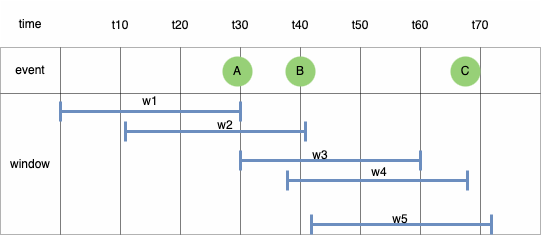

The diagram above was exported from draw.io. Its source (the exported page's mxGraphModel, read from the mxfile embedded in the PNG):
<mxGraphModel dx="1528" dy="977" grid="1" gridSize="10" guides="1" tooltips="1" connect="1" arrows="1" fold="1" page="1" pageScale="1" pageWidth="1169" pageHeight="827" math="0" shadow="0">
  <root>
    <mxCell id="0" />
    <mxCell id="1" parent="0" />
    <mxCell id="qYvuUMzlHFwhiG2a9g9f-66" value="" style="childLayout=tableLayout;recursiveResize=0;shadow=0;fillColor=#f5f5f5;strokeColor=none;opacity=10;fontColor=#333333;" parent="1" vertex="1">
      <mxGeometry x="190" y="360" width="540" height="234" as="geometry" />
    </mxCell>
    <mxCell id="qYvuUMzlHFwhiG2a9g9f-67" value="" style="shape=tableRow;horizontal=0;startSize=0;swimlaneHead=0;swimlaneBody=0;top=0;left=0;bottom=0;right=0;dropTarget=0;collapsible=0;recursiveResize=0;expand=0;fontStyle=0;fillColor=none;strokeColor=inherit;opacity=0;" parent="qYvuUMzlHFwhiG2a9g9f-66" vertex="1">
      <mxGeometry width="540" height="47" as="geometry" />
    </mxCell>
    <mxCell id="qYvuUMzlHFwhiG2a9g9f-68" value="time" style="connectable=0;recursiveResize=0;strokeColor=inherit;fillColor=none;align=center;whiteSpace=wrap;html=1;opacity=30;" parent="qYvuUMzlHFwhiG2a9g9f-67" vertex="1">
      <mxGeometry width="60" height="47" as="geometry">
        <mxRectangle width="60" height="47" as="alternateBounds" />
      </mxGeometry>
    </mxCell>
    <mxCell id="qYvuUMzlHFwhiG2a9g9f-69" value="" style="connectable=0;recursiveResize=0;strokeColor=inherit;fillColor=none;align=center;whiteSpace=wrap;html=1;opacity=30;" parent="qYvuUMzlHFwhiG2a9g9f-67" vertex="1">
      <mxGeometry x="60" width="60" height="47" as="geometry">
        <mxRectangle width="60" height="47" as="alternateBounds" />
      </mxGeometry>
    </mxCell>
    <mxCell id="qYvuUMzlHFwhiG2a9g9f-70" value="" style="connectable=0;recursiveResize=0;strokeColor=inherit;fillColor=none;align=center;whiteSpace=wrap;html=1;opacity=30;" parent="qYvuUMzlHFwhiG2a9g9f-67" vertex="1">
      <mxGeometry x="120" width="60" height="47" as="geometry">
        <mxRectangle width="60" height="47" as="alternateBounds" />
      </mxGeometry>
    </mxCell>
    <mxCell id="qYvuUMzlHFwhiG2a9g9f-79" style="connectable=0;recursiveResize=0;strokeColor=inherit;fillColor=none;align=center;whiteSpace=wrap;html=1;opacity=30;" parent="qYvuUMzlHFwhiG2a9g9f-67" vertex="1">
      <mxGeometry x="180" width="60" height="47" as="geometry">
        <mxRectangle width="60" height="47" as="alternateBounds" />
      </mxGeometry>
    </mxCell>
    <mxCell id="qYvuUMzlHFwhiG2a9g9f-82" style="connectable=0;recursiveResize=0;strokeColor=inherit;fillColor=none;align=center;whiteSpace=wrap;html=1;opacity=30;" parent="qYvuUMzlHFwhiG2a9g9f-67" vertex="1">
      <mxGeometry x="240" width="60" height="47" as="geometry">
        <mxRectangle width="60" height="47" as="alternateBounds" />
      </mxGeometry>
    </mxCell>
    <mxCell id="qYvuUMzlHFwhiG2a9g9f-85" style="connectable=0;recursiveResize=0;strokeColor=inherit;fillColor=none;align=center;whiteSpace=wrap;html=1;opacity=30;" parent="qYvuUMzlHFwhiG2a9g9f-67" vertex="1">
      <mxGeometry x="300" width="60" height="47" as="geometry">
        <mxRectangle width="60" height="47" as="alternateBounds" />
      </mxGeometry>
    </mxCell>
    <mxCell id="qYvuUMzlHFwhiG2a9g9f-88" style="connectable=0;recursiveResize=0;strokeColor=inherit;fillColor=none;align=center;whiteSpace=wrap;html=1;opacity=30;" parent="qYvuUMzlHFwhiG2a9g9f-67" vertex="1">
      <mxGeometry x="360" width="60" height="47" as="geometry">
        <mxRectangle width="60" height="47" as="alternateBounds" />
      </mxGeometry>
    </mxCell>
    <mxCell id="qYvuUMzlHFwhiG2a9g9f-91" style="connectable=0;recursiveResize=0;strokeColor=inherit;fillColor=none;align=center;whiteSpace=wrap;html=1;opacity=30;" parent="qYvuUMzlHFwhiG2a9g9f-67" vertex="1">
      <mxGeometry x="420" width="60" height="47" as="geometry">
        <mxRectangle width="60" height="47" as="alternateBounds" />
      </mxGeometry>
    </mxCell>
    <mxCell id="qYvuUMzlHFwhiG2a9g9f-134" style="connectable=0;recursiveResize=0;strokeColor=inherit;fillColor=none;align=center;whiteSpace=wrap;html=1;opacity=30;" parent="qYvuUMzlHFwhiG2a9g9f-67" vertex="1">
      <mxGeometry x="480" width="60" height="47" as="geometry">
        <mxRectangle width="60" height="47" as="alternateBounds" />
      </mxGeometry>
    </mxCell>
    <mxCell id="qYvuUMzlHFwhiG2a9g9f-71" style="shape=tableRow;horizontal=0;startSize=0;swimlaneHead=0;swimlaneBody=0;top=0;left=0;bottom=0;right=0;dropTarget=0;collapsible=0;recursiveResize=0;expand=0;fontStyle=0;fillColor=none;strokeColor=default;opacity=30;" parent="qYvuUMzlHFwhiG2a9g9f-66" vertex="1">
      <mxGeometry y="47" width="540" height="46" as="geometry" />
    </mxCell>
    <mxCell id="qYvuUMzlHFwhiG2a9g9f-72" value="event" style="connectable=0;recursiveResize=0;strokeColor=inherit;fillColor=none;align=center;whiteSpace=wrap;html=1;opacity=30;" parent="qYvuUMzlHFwhiG2a9g9f-71" vertex="1">
      <mxGeometry width="60" height="46" as="geometry">
        <mxRectangle width="60" height="46" as="alternateBounds" />
      </mxGeometry>
    </mxCell>
    <mxCell id="qYvuUMzlHFwhiG2a9g9f-73" value="" style="connectable=0;recursiveResize=0;strokeColor=default;fillColor=none;align=center;whiteSpace=wrap;html=1;opacity=30;" parent="qYvuUMzlHFwhiG2a9g9f-71" vertex="1">
      <mxGeometry x="60" width="60" height="46" as="geometry">
        <mxRectangle width="60" height="46" as="alternateBounds" />
      </mxGeometry>
    </mxCell>
    <mxCell id="qYvuUMzlHFwhiG2a9g9f-74" value="" style="connectable=0;recursiveResize=0;strokeColor=default;fillColor=none;align=center;whiteSpace=wrap;html=1;opacity=30;" parent="qYvuUMzlHFwhiG2a9g9f-71" vertex="1">
      <mxGeometry x="120" width="60" height="46" as="geometry">
        <mxRectangle width="60" height="46" as="alternateBounds" />
      </mxGeometry>
    </mxCell>
    <mxCell id="qYvuUMzlHFwhiG2a9g9f-80" style="connectable=0;recursiveResize=0;strokeColor=default;fillColor=none;align=center;whiteSpace=wrap;html=1;opacity=30;" parent="qYvuUMzlHFwhiG2a9g9f-71" vertex="1">
      <mxGeometry x="180" width="60" height="46" as="geometry">
        <mxRectangle width="60" height="46" as="alternateBounds" />
      </mxGeometry>
    </mxCell>
    <mxCell id="qYvuUMzlHFwhiG2a9g9f-83" style="connectable=0;recursiveResize=0;strokeColor=default;fillColor=none;align=center;whiteSpace=wrap;html=1;opacity=30;" parent="qYvuUMzlHFwhiG2a9g9f-71" vertex="1">
      <mxGeometry x="240" width="60" height="46" as="geometry">
        <mxRectangle width="60" height="46" as="alternateBounds" />
      </mxGeometry>
    </mxCell>
    <mxCell id="qYvuUMzlHFwhiG2a9g9f-86" style="connectable=0;recursiveResize=0;strokeColor=default;fillColor=none;align=center;whiteSpace=wrap;html=1;opacity=30;" parent="qYvuUMzlHFwhiG2a9g9f-71" vertex="1">
      <mxGeometry x="300" width="60" height="46" as="geometry">
        <mxRectangle width="60" height="46" as="alternateBounds" />
      </mxGeometry>
    </mxCell>
    <mxCell id="qYvuUMzlHFwhiG2a9g9f-89" style="connectable=0;recursiveResize=0;strokeColor=default;fillColor=none;align=center;whiteSpace=wrap;html=1;opacity=30;" parent="qYvuUMzlHFwhiG2a9g9f-71" vertex="1">
      <mxGeometry x="360" width="60" height="46" as="geometry">
        <mxRectangle width="60" height="46" as="alternateBounds" />
      </mxGeometry>
    </mxCell>
    <mxCell id="qYvuUMzlHFwhiG2a9g9f-92" style="connectable=0;recursiveResize=0;strokeColor=default;fillColor=none;align=center;whiteSpace=wrap;html=1;opacity=30;" parent="qYvuUMzlHFwhiG2a9g9f-71" vertex="1">
      <mxGeometry x="420" width="60" height="46" as="geometry">
        <mxRectangle width="60" height="46" as="alternateBounds" />
      </mxGeometry>
    </mxCell>
    <mxCell id="qYvuUMzlHFwhiG2a9g9f-135" style="connectable=0;recursiveResize=0;strokeColor=default;fillColor=none;align=center;whiteSpace=wrap;html=1;opacity=30;" parent="qYvuUMzlHFwhiG2a9g9f-71" vertex="1">
      <mxGeometry x="480" width="60" height="46" as="geometry">
        <mxRectangle width="60" height="46" as="alternateBounds" />
      </mxGeometry>
    </mxCell>
    <mxCell id="qYvuUMzlHFwhiG2a9g9f-75" style="shape=tableRow;horizontal=0;startSize=0;swimlaneHead=0;swimlaneBody=0;top=0;left=0;bottom=0;right=0;dropTarget=0;collapsible=0;recursiveResize=0;expand=0;fontStyle=0;fillColor=none;strokeColor=default;opacity=30;" parent="qYvuUMzlHFwhiG2a9g9f-66" vertex="1">
      <mxGeometry y="93" width="540" height="47" as="geometry" />
    </mxCell>
    <mxCell id="qYvuUMzlHFwhiG2a9g9f-76" value="window" style="connectable=0;recursiveResize=0;strokeColor=inherit;fillColor=none;align=center;whiteSpace=wrap;html=1;opacity=30;rowspan=3;colspan=1;" parent="qYvuUMzlHFwhiG2a9g9f-75" vertex="1">
      <mxGeometry width="60" height="141" as="geometry">
        <mxRectangle width="60" height="47" as="alternateBounds" />
      </mxGeometry>
    </mxCell>
    <mxCell id="qYvuUMzlHFwhiG2a9g9f-77" value="" style="connectable=0;recursiveResize=0;strokeColor=default;fillColor=none;align=center;whiteSpace=wrap;html=1;opacity=30;rowspan=3;colspan=1;" parent="qYvuUMzlHFwhiG2a9g9f-75" vertex="1">
      <mxGeometry x="60" width="60" height="141" as="geometry">
        <mxRectangle width="60" height="47" as="alternateBounds" />
      </mxGeometry>
    </mxCell>
    <mxCell id="qYvuUMzlHFwhiG2a9g9f-78" value="" style="connectable=0;recursiveResize=0;strokeColor=default;fillColor=none;align=center;whiteSpace=wrap;html=1;opacity=30;rowspan=3;colspan=1;" parent="qYvuUMzlHFwhiG2a9g9f-75" vertex="1">
      <mxGeometry x="120" width="60" height="141" as="geometry">
        <mxRectangle width="60" height="47" as="alternateBounds" />
      </mxGeometry>
    </mxCell>
    <mxCell id="qYvuUMzlHFwhiG2a9g9f-81" style="connectable=0;recursiveResize=0;strokeColor=default;fillColor=none;align=center;whiteSpace=wrap;html=1;opacity=30;rowspan=3;colspan=1;" parent="qYvuUMzlHFwhiG2a9g9f-75" vertex="1">
      <mxGeometry x="180" width="60" height="141" as="geometry">
        <mxRectangle width="60" height="47" as="alternateBounds" />
      </mxGeometry>
    </mxCell>
    <mxCell id="qYvuUMzlHFwhiG2a9g9f-84" style="connectable=0;recursiveResize=0;strokeColor=default;fillColor=none;align=center;whiteSpace=wrap;html=1;opacity=30;rowspan=3;colspan=1;" parent="qYvuUMzlHFwhiG2a9g9f-75" vertex="1">
      <mxGeometry x="240" width="60" height="141" as="geometry">
        <mxRectangle width="60" height="47" as="alternateBounds" />
      </mxGeometry>
    </mxCell>
    <mxCell id="qYvuUMzlHFwhiG2a9g9f-87" style="connectable=0;recursiveResize=0;strokeColor=default;fillColor=none;align=center;whiteSpace=wrap;html=1;opacity=30;rowspan=3;colspan=1;" parent="qYvuUMzlHFwhiG2a9g9f-75" vertex="1">
      <mxGeometry x="300" width="60" height="141" as="geometry">
        <mxRectangle width="60" height="47" as="alternateBounds" />
      </mxGeometry>
    </mxCell>
    <mxCell id="qYvuUMzlHFwhiG2a9g9f-90" style="connectable=0;recursiveResize=0;strokeColor=default;fillColor=none;align=center;whiteSpace=wrap;html=1;opacity=30;rowspan=3;colspan=1;" parent="qYvuUMzlHFwhiG2a9g9f-75" vertex="1">
      <mxGeometry x="360" width="60" height="141" as="geometry">
        <mxRectangle width="60" height="47" as="alternateBounds" />
      </mxGeometry>
    </mxCell>
    <mxCell id="qYvuUMzlHFwhiG2a9g9f-93" style="connectable=0;recursiveResize=0;strokeColor=default;fillColor=none;align=center;whiteSpace=wrap;html=1;opacity=30;rowspan=3;colspan=1;" parent="qYvuUMzlHFwhiG2a9g9f-75" vertex="1">
      <mxGeometry x="420" width="60" height="141" as="geometry">
        <mxRectangle width="60" height="47" as="alternateBounds" />
      </mxGeometry>
    </mxCell>
    <mxCell id="qYvuUMzlHFwhiG2a9g9f-136" style="connectable=0;recursiveResize=0;strokeColor=default;fillColor=none;align=center;whiteSpace=wrap;html=1;opacity=30;rowspan=3;colspan=1;" parent="qYvuUMzlHFwhiG2a9g9f-75" vertex="1">
      <mxGeometry x="480" width="60" height="141" as="geometry">
        <mxRectangle width="60" height="47" as="alternateBounds" />
      </mxGeometry>
    </mxCell>
    <mxCell id="qYvuUMzlHFwhiG2a9g9f-111" style="shape=tableRow;horizontal=0;startSize=0;swimlaneHead=0;swimlaneBody=0;top=0;left=0;bottom=0;right=0;dropTarget=0;collapsible=0;recursiveResize=0;expand=0;fontStyle=0;fillColor=none;strokeColor=default;opacity=30;" parent="qYvuUMzlHFwhiG2a9g9f-66" vertex="1">
      <mxGeometry y="140" width="540" height="47" as="geometry" />
    </mxCell>
    <mxCell id="qYvuUMzlHFwhiG2a9g9f-124" style="shape=tableRow;horizontal=0;startSize=0;swimlaneHead=0;swimlaneBody=0;top=0;left=0;bottom=0;right=0;dropTarget=0;collapsible=0;recursiveResize=0;expand=0;fontStyle=0;fillColor=none;strokeColor=default;opacity=30;" parent="qYvuUMzlHFwhiG2a9g9f-66" vertex="1">
      <mxGeometry y="187" width="540" height="47" as="geometry" />
    </mxCell>
    <mxCell id="qYvuUMzlHFwhiG2a9g9f-97" value="t10" style="text;html=1;align=center;verticalAlign=middle;whiteSpace=wrap;rounded=0;opacity=30;strokeColor=none;" parent="1" vertex="1">
      <mxGeometry x="280" y="370" width="60" height="30" as="geometry" />
    </mxCell>
    <mxCell id="qYvuUMzlHFwhiG2a9g9f-98" value="t20" style="text;html=1;align=center;verticalAlign=middle;whiteSpace=wrap;rounded=0;opacity=30;strokeColor=none;" parent="1" vertex="1">
      <mxGeometry x="340" y="370" width="60" height="30" as="geometry" />
    </mxCell>
    <mxCell id="qYvuUMzlHFwhiG2a9g9f-99" value="t30" style="text;html=1;align=center;verticalAlign=middle;whiteSpace=wrap;rounded=0;opacity=30;strokeColor=none;" parent="1" vertex="1">
      <mxGeometry x="400" y="370" width="60" height="30" as="geometry" />
    </mxCell>
    <mxCell id="qYvuUMzlHFwhiG2a9g9f-100" value="t40" style="text;html=1;align=center;verticalAlign=middle;whiteSpace=wrap;rounded=0;opacity=30;strokeColor=none;" parent="1" vertex="1">
      <mxGeometry x="460" y="370" width="60" height="30" as="geometry" />
    </mxCell>
    <mxCell id="qYvuUMzlHFwhiG2a9g9f-101" value="t50" style="text;html=1;align=center;verticalAlign=middle;whiteSpace=wrap;rounded=0;opacity=30;strokeColor=none;" parent="1" vertex="1">
      <mxGeometry x="520" y="370" width="60" height="30" as="geometry" />
    </mxCell>
    <mxCell id="qYvuUMzlHFwhiG2a9g9f-102" value="t60" style="text;html=1;align=center;verticalAlign=middle;whiteSpace=wrap;rounded=0;opacity=30;strokeColor=none;" parent="1" vertex="1">
      <mxGeometry x="580" y="370" width="60" height="30" as="geometry" />
    </mxCell>
    <mxCell id="qYvuUMzlHFwhiG2a9g9f-104" value="A" style="ellipse;whiteSpace=wrap;html=1;fillColor=#97D077;strokeColor=none;" parent="1" vertex="1">
      <mxGeometry x="412" y="416" width="30" height="30" as="geometry" />
    </mxCell>
    <mxCell id="qYvuUMzlHFwhiG2a9g9f-105" value="B" style="ellipse;whiteSpace=wrap;html=1;fillColor=#97D077;strokeColor=none;" parent="1" vertex="1">
      <mxGeometry x="475" y="416" width="30" height="30" as="geometry" />
    </mxCell>
    <mxCell id="qYvuUMzlHFwhiG2a9g9f-106" value="C" style="ellipse;whiteSpace=wrap;html=1;fillColor=#97D077;strokeColor=none;" parent="1" vertex="1">
      <mxGeometry x="640" y="416" width="30" height="30" as="geometry" />
    </mxCell>
    <mxCell id="qYvuUMzlHFwhiG2a9g9f-107" value="" style="shape=crossbar;whiteSpace=wrap;html=1;rounded=1;strokeWidth=3;fillColor=#dae8fc;strokeColor=#6c8ebf;" parent="1" vertex="1">
      <mxGeometry x="250" y="461" width="180" height="20" as="geometry" />
    </mxCell>
    <mxCell id="qYvuUMzlHFwhiG2a9g9f-108" value="w1" style="text;html=1;align=center;verticalAlign=middle;whiteSpace=wrap;rounded=0;" parent="1" vertex="1">
      <mxGeometry x="310" y="446" width="60" height="30" as="geometry" />
    </mxCell>
    <mxCell id="qYvuUMzlHFwhiG2a9g9f-109" value="" style="shape=crossbar;whiteSpace=wrap;html=1;rounded=1;strokeWidth=3;fillColor=#dae8fc;strokeColor=#6c8ebf;" parent="1" vertex="1">
      <mxGeometry x="315" y="481" width="180" height="20" as="geometry" />
    </mxCell>
    <mxCell id="qYvuUMzlHFwhiG2a9g9f-110" value="w2" style="text;html=1;align=center;verticalAlign=middle;whiteSpace=wrap;rounded=0;" parent="1" vertex="1">
      <mxGeometry x="385" y="470" width="60" height="30" as="geometry" />
    </mxCell>
    <mxCell id="qYvuUMzlHFwhiG2a9g9f-120" value="" style="shape=crossbar;whiteSpace=wrap;html=1;rounded=1;strokeWidth=3;fillColor=#dae8fc;strokeColor=#6c8ebf;" parent="1" vertex="1">
      <mxGeometry x="430" y="510" width="180" height="20" as="geometry" />
    </mxCell>
    <mxCell id="qYvuUMzlHFwhiG2a9g9f-121" value="w3" style="text;html=1;align=center;verticalAlign=middle;whiteSpace=wrap;rounded=0;" parent="1" vertex="1">
      <mxGeometry x="480" y="500" width="60" height="30" as="geometry" />
    </mxCell>
    <mxCell id="qYvuUMzlHFwhiG2a9g9f-122" value="" style="shape=crossbar;whiteSpace=wrap;html=1;rounded=1;strokeWidth=3;fillColor=#dae8fc;strokeColor=#6c8ebf;" parent="1" vertex="1">
      <mxGeometry x="477" y="530" width="180" height="20" as="geometry" />
    </mxCell>
    <mxCell id="qYvuUMzlHFwhiG2a9g9f-123" value="w4" style="text;html=1;align=center;verticalAlign=middle;whiteSpace=wrap;rounded=0;" parent="1" vertex="1">
      <mxGeometry x="539" y="517" width="60" height="30" as="geometry" />
    </mxCell>
    <mxCell id="qYvuUMzlHFwhiG2a9g9f-133" value="" style="shape=crossbar;whiteSpace=wrap;html=1;rounded=1;strokeWidth=3;fillColor=#dae8fc;strokeColor=#6c8ebf;" parent="1" vertex="1">
      <mxGeometry x="501" y="574" width="180" height="20" as="geometry" />
    </mxCell>
    <mxCell id="qYvuUMzlHFwhiG2a9g9f-144" value="w5" style="text;html=1;align=center;verticalAlign=middle;whiteSpace=wrap;rounded=0;" parent="1" vertex="1">
      <mxGeometry x="560" y="564" width="60" height="30" as="geometry" />
    </mxCell>
    <mxCell id="qYvuUMzlHFwhiG2a9g9f-145" value="t70" style="text;html=1;align=center;verticalAlign=middle;whiteSpace=wrap;rounded=0;opacity=30;strokeColor=none;" parent="1" vertex="1">
      <mxGeometry x="640" y="370" width="60" height="30" as="geometry" />
    </mxCell>
  </root>
</mxGraphModel>